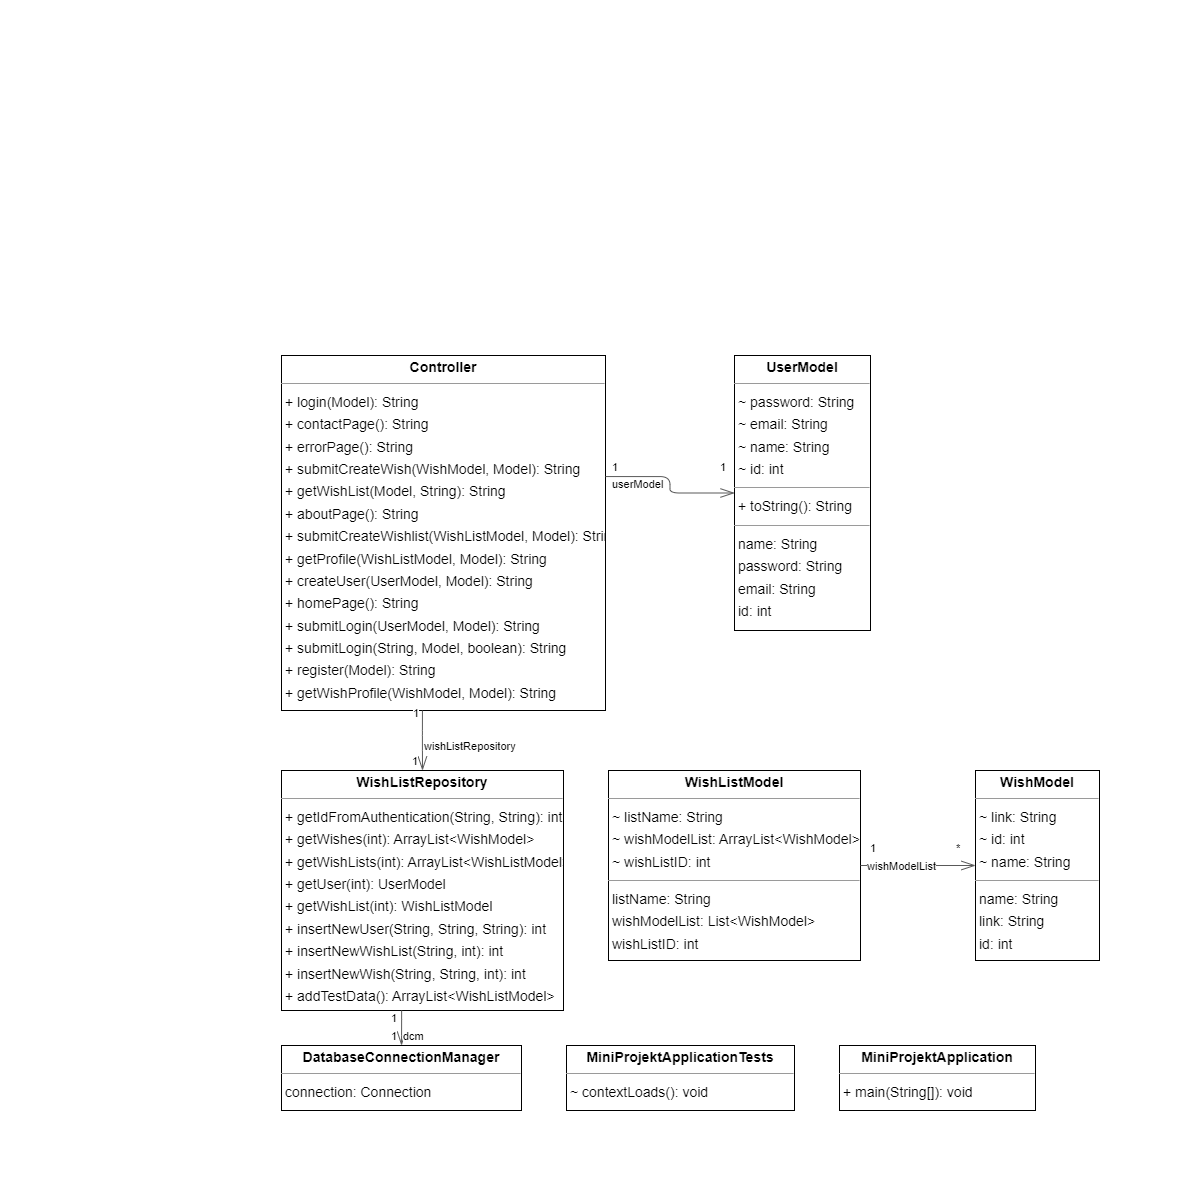

The diagram above was exported from draw.io. Its source (the exported page's mxGraphModel, read from the mxfile embedded in the PNG):
<mxGraphModel dx="1678" dy="939" grid="1" gridSize="10" guides="1" tooltips="1" connect="1" arrows="1" fold="1" page="0" pageScale="1" pageWidth="827" pageHeight="1169" background="none" math="0" shadow="0">
  <root>
    <mxCell id="0" />
    <mxCell id="1" parent="0" />
    <mxCell id="node5" value="&lt;p style=&quot;margin:0px;margin-top:4px;text-align:center;&quot;&gt;&lt;b&gt;Controller&lt;/b&gt;&lt;/p&gt;&lt;hr size=&quot;1&quot;/&gt;&lt;p style=&quot;margin:0 0 0 4px;line-height:1.6;&quot;&gt;+ login(Model): String&lt;br/&gt;+ contactPage(): String&lt;br/&gt;+ errorPage(): String&lt;br/&gt;+ submitCreateWish(WishModel, Model): String&lt;br/&gt;+ getWishList(Model, String): String&lt;br/&gt;+ aboutPage(): String&lt;br/&gt;+ submitCreateWishlist(WishListModel, Model): String&lt;br/&gt;+ getProfile(WishListModel, Model): String&lt;br/&gt;+ createUser(UserModel, Model): String&lt;br/&gt;+ homePage(): String&lt;br/&gt;+ submitLogin(UserModel, Model): String&lt;br/&gt;+ submitLogin(String, Model, boolean): String&lt;br/&gt;+ register(Model): String&lt;br/&gt;+ getWishProfile(WishModel, Model): String&lt;/p&gt;" style="verticalAlign=top;align=left;overflow=fill;fontSize=14;fontFamily=Helvetica;html=1;rounded=0;shadow=0;comic=0;labelBackgroundColor=none;strokeWidth=1;" parent="1" vertex="1">
      <mxGeometry x="-119" y="-45" width="324" height="355" as="geometry" />
    </mxCell>
    <mxCell id="node1" value="&lt;p style=&quot;margin:0px;margin-top:4px;text-align:center;&quot;&gt;&lt;b&gt;DatabaseConnectionManager&lt;/b&gt;&lt;/p&gt;&lt;hr size=&quot;1&quot;/&gt;&lt;p style=&quot;margin:0 0 0 4px;line-height:1.6;&quot;&gt; connection: Connection&lt;/p&gt;" style="verticalAlign=top;align=left;overflow=fill;fontSize=14;fontFamily=Helvetica;html=1;rounded=0;shadow=0;comic=0;labelBackgroundColor=none;strokeWidth=1;" parent="1" vertex="1">
      <mxGeometry x="-119" y="645" width="240" height="65" as="geometry" />
    </mxCell>
    <mxCell id="node4" value="&lt;p style=&quot;margin:0px;margin-top:4px;text-align:center;&quot;&gt;&lt;b&gt;MiniProjektApplication&lt;/b&gt;&lt;/p&gt;&lt;hr size=&quot;1&quot;/&gt;&lt;p style=&quot;margin:0 0 0 4px;line-height:1.6;&quot;&gt;+ main(String[]): void&lt;/p&gt;" style="verticalAlign=top;align=left;overflow=fill;fontSize=14;fontFamily=Helvetica;html=1;rounded=0;shadow=0;comic=0;labelBackgroundColor=none;strokeWidth=1;" parent="1" vertex="1">
      <mxGeometry x="439" y="645" width="196" height="65" as="geometry" />
    </mxCell>
    <mxCell id="node3" value="&lt;p style=&quot;margin:0px;margin-top:4px;text-align:center;&quot;&gt;&lt;b&gt;MiniProjektApplicationTests&lt;/b&gt;&lt;/p&gt;&lt;hr size=&quot;1&quot;/&gt;&lt;p style=&quot;margin:0 0 0 4px;line-height:1.6;&quot;&gt;~ contextLoads(): void&lt;/p&gt;" style="verticalAlign=top;align=left;overflow=fill;fontSize=14;fontFamily=Helvetica;html=1;rounded=0;shadow=0;comic=0;labelBackgroundColor=none;strokeWidth=1;" parent="1" vertex="1">
      <mxGeometry x="166" y="645" width="228" height="65" as="geometry" />
    </mxCell>
    <mxCell id="node6" value="&lt;p style=&quot;margin:0px;margin-top:4px;text-align:center;&quot;&gt;&lt;b&gt;UserModel&lt;/b&gt;&lt;/p&gt;&lt;hr size=&quot;1&quot;/&gt;&lt;p style=&quot;margin:0 0 0 4px;line-height:1.6;&quot;&gt;~ password: String&lt;br/&gt;~ email: String&lt;br/&gt;~ name: String&lt;br/&gt;~ id: int&lt;/p&gt;&lt;hr size=&quot;1&quot;/&gt;&lt;p style=&quot;margin:0 0 0 4px;line-height:1.6;&quot;&gt;+ toString(): String&lt;/p&gt;&lt;hr size=&quot;1&quot;/&gt;&lt;p style=&quot;margin:0 0 0 4px;line-height:1.6;&quot;&gt; name: String&lt;br/&gt; password: String&lt;br/&gt; email: String&lt;br/&gt; id: int&lt;/p&gt;" style="verticalAlign=top;align=left;overflow=fill;fontSize=14;fontFamily=Helvetica;html=1;rounded=0;shadow=0;comic=0;labelBackgroundColor=none;strokeWidth=1;" parent="1" vertex="1">
      <mxGeometry x="334" y="-45" width="136" height="275" as="geometry" />
    </mxCell>
    <mxCell id="node7" value="&lt;p style=&quot;margin:0px;margin-top:4px;text-align:center;&quot;&gt;&lt;b&gt;WishListModel&lt;/b&gt;&lt;/p&gt;&lt;hr size=&quot;1&quot;/&gt;&lt;p style=&quot;margin:0 0 0 4px;line-height:1.6;&quot;&gt;~ listName: String&lt;br/&gt;~ wishModelList: ArrayList&amp;lt;WishModel&amp;gt;&lt;br/&gt;~ wishListID: int&lt;/p&gt;&lt;hr size=&quot;1&quot;/&gt;&lt;p style=&quot;margin:0 0 0 4px;line-height:1.6;&quot;&gt; listName: String&lt;br/&gt; wishModelList: List&amp;lt;WishModel&amp;gt;&lt;br/&gt; wishListID: int&lt;/p&gt;" style="verticalAlign=top;align=left;overflow=fill;fontSize=14;fontFamily=Helvetica;html=1;rounded=0;shadow=0;comic=0;labelBackgroundColor=none;strokeWidth=1;" parent="1" vertex="1">
      <mxGeometry x="208" y="370" width="252" height="190" as="geometry" />
    </mxCell>
    <mxCell id="node0" value="&lt;p style=&quot;margin:0px;margin-top:4px;text-align:center;&quot;&gt;&lt;b&gt;WishListRepository&lt;/b&gt;&lt;/p&gt;&lt;hr size=&quot;1&quot;/&gt;&lt;p style=&quot;margin:0 0 0 4px;line-height:1.6;&quot;&gt;+ getIdFromAuthentication(String, String): int&lt;br/&gt;+ getWishes(int): ArrayList&amp;lt;WishModel&amp;gt;&lt;br/&gt;+ getWishLists(int): ArrayList&amp;lt;WishListModel&amp;gt;&lt;br/&gt;+ getUser(int): UserModel&lt;br/&gt;+ getWishList(int): WishListModel&lt;br/&gt;+ insertNewUser(String, String, String): int&lt;br/&gt;+ insertNewWishList(String, int): int&lt;br/&gt;+ insertNewWish(String, String, int): int&lt;br/&gt;+ addTestData(): ArrayList&amp;lt;WishListModel&amp;gt;&lt;/p&gt;" style="verticalAlign=top;align=left;overflow=fill;fontSize=14;fontFamily=Helvetica;html=1;rounded=0;shadow=0;comic=0;labelBackgroundColor=none;strokeWidth=1;" parent="1" vertex="1">
      <mxGeometry x="-119" y="370" width="282" height="240" as="geometry" />
    </mxCell>
    <mxCell id="node2" value="&lt;p style=&quot;margin:0px;margin-top:4px;text-align:center;&quot;&gt;&lt;b&gt;WishModel&lt;/b&gt;&lt;/p&gt;&lt;hr size=&quot;1&quot;/&gt;&lt;p style=&quot;margin:0 0 0 4px;line-height:1.6;&quot;&gt;~ link: String&lt;br/&gt;~ id: int&lt;br/&gt;~ name: String&lt;/p&gt;&lt;hr size=&quot;1&quot;/&gt;&lt;p style=&quot;margin:0 0 0 4px;line-height:1.6;&quot;&gt; name: String&lt;br/&gt; link: String&lt;br/&gt; id: int&lt;/p&gt;" style="verticalAlign=top;align=left;overflow=fill;fontSize=14;fontFamily=Helvetica;html=1;rounded=0;shadow=0;comic=0;labelBackgroundColor=none;strokeWidth=1;" parent="1" vertex="1">
      <mxGeometry x="575" y="370" width="124" height="190" as="geometry" />
    </mxCell>
    <mxCell id="edge2" value="" style="html=1;rounded=1;edgeStyle=orthogonalEdgeStyle;dashed=0;startArrow=diamondThinstartSize=12;endArrow=openThin;endSize=12;strokeColor=#595959;exitX=1.000;exitY=0.341;exitDx=0;exitDy=0;entryX=0.000;entryY=0.500;entryDx=0;entryDy=0;" parent="1" source="node5" target="node6" edge="1">
      <mxGeometry width="50" height="50" relative="1" as="geometry">
        <Array as="points" />
      </mxGeometry>
    </mxCell>
    <mxCell id="label12" value="1" style="edgeLabel;resizable=0;html=1;align=left;verticalAlign=top;strokeColor=default;" parent="edge2" vertex="1" connectable="0">
      <mxGeometry x="210" y="54" as="geometry" />
    </mxCell>
    <mxCell id="label16" value="1" style="edgeLabel;resizable=0;html=1;align=left;verticalAlign=top;strokeColor=default;" parent="edge2" vertex="1" connectable="0">
      <mxGeometry x="318" y="54" as="geometry" />
    </mxCell>
    <mxCell id="label17" value="userModel" style="edgeLabel;resizable=0;html=1;align=left;verticalAlign=top;strokeColor=default;" parent="edge2" vertex="1" connectable="0">
      <mxGeometry x="210" y="71" as="geometry" />
    </mxCell>
    <mxCell id="edge1" value="" style="html=1;rounded=1;edgeStyle=orthogonalEdgeStyle;dashed=0;startArrow=diamondThinstartSize=12;endArrow=openThin;endSize=12;strokeColor=#595959;exitX=0.435;exitY=1.000;exitDx=0;exitDy=0;entryX=0.500;entryY=0.000;entryDx=0;entryDy=0;" parent="1" source="node5" target="node0" edge="1">
      <mxGeometry width="50" height="50" relative="1" as="geometry">
        <Array as="points" />
      </mxGeometry>
    </mxCell>
    <mxCell id="label6" value="1" style="edgeLabel;resizable=0;html=1;align=left;verticalAlign=top;strokeColor=default;" parent="edge1" vertex="1" connectable="0">
      <mxGeometry x="11" y="300" as="geometry" />
    </mxCell>
    <mxCell id="label10" value="1" style="edgeLabel;resizable=0;html=1;align=left;verticalAlign=top;strokeColor=default;" parent="edge1" vertex="1" connectable="0">
      <mxGeometry x="10" y="348" as="geometry" />
    </mxCell>
    <mxCell id="label11" value="wishListRepository" style="edgeLabel;resizable=0;html=1;align=left;verticalAlign=top;strokeColor=default;" parent="edge1" vertex="1" connectable="0">
      <mxGeometry x="22" y="333" as="geometry" />
    </mxCell>
    <mxCell id="edge3" value="" style="html=1;rounded=1;edgeStyle=orthogonalEdgeStyle;dashed=0;startArrow=diamondThinstartSize=12;endArrow=openThin;endSize=12;strokeColor=#595959;exitX=1.000;exitY=0.500;exitDx=0;exitDy=0;entryX=0.000;entryY=0.500;entryDx=0;entryDy=0;" parent="1" source="node7" target="node2" edge="1">
      <mxGeometry width="50" height="50" relative="1" as="geometry">
        <Array as="points" />
      </mxGeometry>
    </mxCell>
    <mxCell id="label18" value="1" style="edgeLabel;resizable=0;html=1;align=left;verticalAlign=top;strokeColor=default;" parent="edge3" vertex="1" connectable="0">
      <mxGeometry x="468" y="435" as="geometry" />
    </mxCell>
    <mxCell id="label22" value="*" style="edgeLabel;resizable=0;html=1;align=left;verticalAlign=top;strokeColor=default;" parent="edge3" vertex="1" connectable="0">
      <mxGeometry x="554" y="435" as="geometry" />
    </mxCell>
    <mxCell id="label23" value="wishModelList" style="edgeLabel;resizable=0;html=1;align=left;verticalAlign=top;strokeColor=default;" parent="edge3" vertex="1" connectable="0">
      <mxGeometry x="465" y="453" as="geometry" />
    </mxCell>
    <mxCell id="edge0" value="" style="html=1;rounded=1;edgeStyle=orthogonalEdgeStyle;dashed=0;startArrow=diamondThinstartSize=12;endArrow=openThin;endSize=12;strokeColor=#595959;exitX=0.426;exitY=1.000;exitDx=0;exitDy=0;entryX=0.500;entryY=0.001;entryDx=0;entryDy=0;" parent="1" source="node0" target="node1" edge="1">
      <mxGeometry width="50" height="50" relative="1" as="geometry">
        <Array as="points" />
      </mxGeometry>
    </mxCell>
    <mxCell id="label0" value="1" style="edgeLabel;resizable=0;html=1;align=left;verticalAlign=top;strokeColor=default;" parent="edge0" vertex="1" connectable="0">
      <mxGeometry x="-11" y="605" as="geometry" />
    </mxCell>
    <mxCell id="label4" value="1" style="edgeLabel;resizable=0;html=1;align=left;verticalAlign=top;strokeColor=default;" parent="edge0" vertex="1" connectable="0">
      <mxGeometry x="-11" y="623" as="geometry" />
    </mxCell>
    <mxCell id="label5" value="dcm" style="edgeLabel;resizable=0;html=1;align=left;verticalAlign=top;strokeColor=default;" parent="edge0" vertex="1" connectable="0">
      <mxGeometry x="1" y="623" as="geometry" />
    </mxCell>
  </root>
</mxGraphModel>